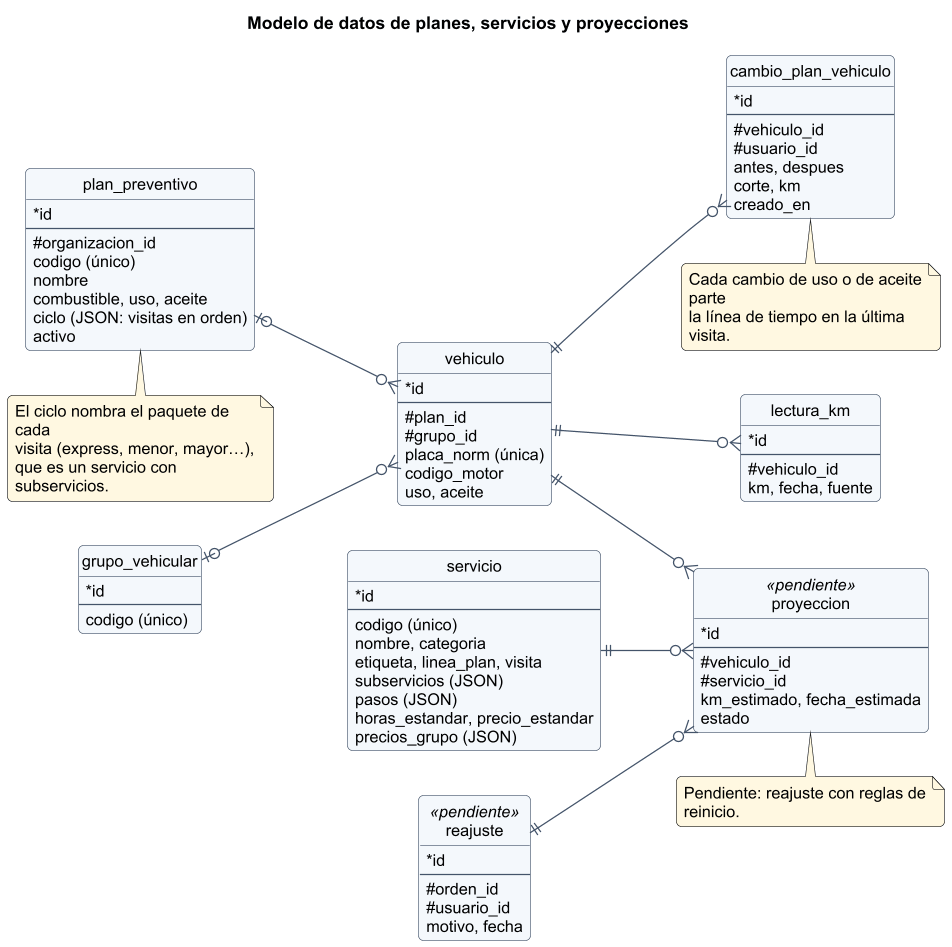

The diagram above was rendered by PlantUML. Its source (embedded in the PNG):
@startuml
!include _estilo.iuml
title Modelo de datos de planes, servicios y proyecciones
hide circle
left to right direction
entity plan_preventivo {
  *id
  --
  #organizacion_id
  codigo (único)
  nombre
  combustible, uso, aceite
  ciclo (JSON: visitas en orden)
  activo
}
entity vehiculo {
  *id
  --
  #plan_id
  #grupo_id
  placa_norm (única)
  codigo_motor
  uso, aceite
}
entity cambio_plan_vehiculo {
  *id
  --
  #vehiculo_id
  #usuario_id
  antes, despues
  corte, km
  creado_en
}
entity servicio {
  *id
  --
  codigo (único)
  nombre, categoria
  etiqueta, linea_plan, visita
  subservicios (JSON)
  pasos (JSON)
  horas_estandar, precio_estandar
  precios_grupo (JSON)
}
entity grupo_vehicular {
  *id
  --
  codigo (único)
}
entity lectura_km {
  *id
  --
  #vehiculo_id
  km, fecha, fuente
}
entity proyeccion <<pendiente>> {
  *id
  --
  #vehiculo_id
  #servicio_id
  km_estimado, fecha_estimada
  estado
}
entity reajuste <<pendiente>> {
  *id
  --
  #orden_id
  #usuario_id
  motivo, fecha
}
plan_preventivo |o--o{ vehiculo
grupo_vehicular |o--o{ vehiculo
vehiculo ||--o{ lectura_km
vehiculo ||--o{ cambio_plan_vehiculo
vehiculo ||--o{ proyeccion
servicio ||--o{ proyeccion
reajuste ||--o{ proyeccion
note bottom of plan_preventivo : El ciclo nombra el paquete de cada\nvisita (express, menor, mayor…),\nque es un servicio con subservicios.
note bottom of cambio_plan_vehiculo : Cada cambio de uso o de aceite parte\nla línea de tiempo en la última visita.
note bottom of proyeccion : Pendiente: reajuste con reglas de reinicio.
@enduml